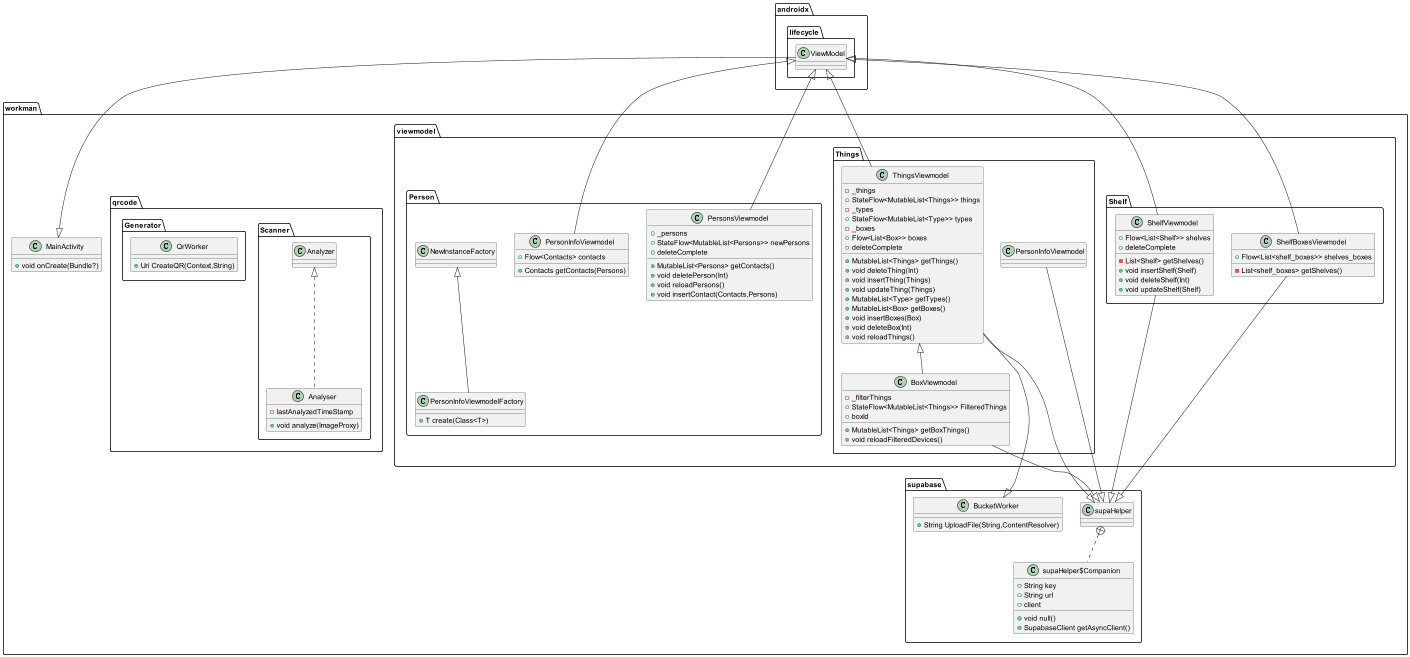

The diagram above was rendered by PlantUML. Its source (embedded in the PNG):
@startuml
class workman.viewmodel.Person.PersonsViewmodel {
+  _persons
+ StateFlow<MutableList<Persons>> newPersons
+  deleteComplete
+ MutableList<Persons> getContacts()
+ void deletePerson(Int)
+ void reloadPersons()
+ void insertContact(Contacts,Persons)
}


class workman.supabase.BucketWorker {
+ String UploadFile(String,ContentResolver)
}

class workman.viewmodel.Shelf.ShelfViewmodel {
+ Flow<List<Shelf>> shelves
+  deleteComplete
- List<Shelf> getShelves()
+ void insertShelf(Shelf)
+ void deleteShelf(Int)
+ void updateShelf(Shelf)
}


class workman.MainActivity {
+ void onCreate(Bundle?)
}

class workman.supabase.supaHelper$Companion {
+ String key
+ String url
+  client
+ void null()
+ SupabaseClient getAsyncClient()
}


class workman.supabase.supaHelper {
}


class workman.viewmodel.Things.ThingsViewmodel {
-  _things
+ StateFlow<MutableList<Things>> things
-  _types
+ StateFlow<MutableList<Type>> types
-  _boxes
+ Flow<List<Box>> boxes
+  deleteComplete
+ MutableList<Things> getThings()
+ void deleteThing(Int)
+ void insertThing(Things)
+ void updateThing(Things)
+ MutableList<Type> getTypes()
+ MutableList<Box> getBoxes()
+ void insertBoxes(Box)
+ void deleteBox(Int)
+ void reloadThings()
}

class workman.viewmodel.Shelf.ShelfBoxesViewmodel {
+ Flow<List<shelf_boxes>> shelves_boxes
- List<shelf_boxes> getShelves()
}


class workman.viewmodel.Person.PersonInfoViewmodel {
+ Flow<Contacts> contacts
+ Contacts getContacts(Persons)
}


class workman.viewmodel.Person.PersonInfoViewmodelFactory {
+ T create(Class<T>)
}

class workman.qrcode.Scanner.Analyser {
-  lastAnalyzedTimeStamp
+ void analyze(ImageProxy)
}


class workman.viewmodel.Things.BoxViewmodel {
-  _filterThings
+ StateFlow<MutableList<Things>> FilteredThings
+  boxId
+ MutableList<Things> getBoxThings()
+ void reloadFilteredDevices()
}


class workman.qrcode.Generator.QrWorker {
+ Uri CreateQR(Context,String)
}



androidx.lifecycle.ViewModel <|-- workman.viewmodel.Person.PersonsViewmodel
androidx.lifecycle.ViewModel <|-- workman.viewmodel.Shelf.ShelfViewmodel
workman.supabase.supaHelper +.. workman.supabase.supaHelper$Companion

workman.viewmodel.Things.ThingsViewmodel --|> workman.supabase.supaHelper
workman.viewmodel.Things.PersonInfoViewmodel --|> workman.supabase.supaHelper
workman.viewmodel.Things.BoxViewmodel --|> workman.supabase.supaHelper
workman.viewmodel.Shelf.ShelfBoxesViewmodel --|> workman.supabase.supaHelper
workman.viewmodel.Shelf.ShelfViewmodel --|> workman.supabase.supaHelper

workman.viewmodel.Things.ThingsViewmodel --|> workman.supabase.BucketWorker

androidx.lifecycle.ViewModel <|-- workman.viewmodel.Things.ThingsViewmodel
androidx.lifecycle.ViewModel <|-- workman.viewmodel.Shelf.ShelfBoxesViewmodel
androidx.lifecycle.ViewModel <|-- workman.viewmodel.Person.PersonInfoViewmodel
workman.viewmodel.Person.NewInstanceFactory <|-- workman.viewmodel.Person.PersonInfoViewmodelFactory
workman.qrcode.Scanner.Analyzer <|.. workman.qrcode.Scanner.Analyser
workman.viewmodel.Things.ThingsViewmodel <|-- workman.viewmodel.Things.BoxViewmodel
workman.MainActivity <|--  androidx.lifecycle.ViewModel
@enduml